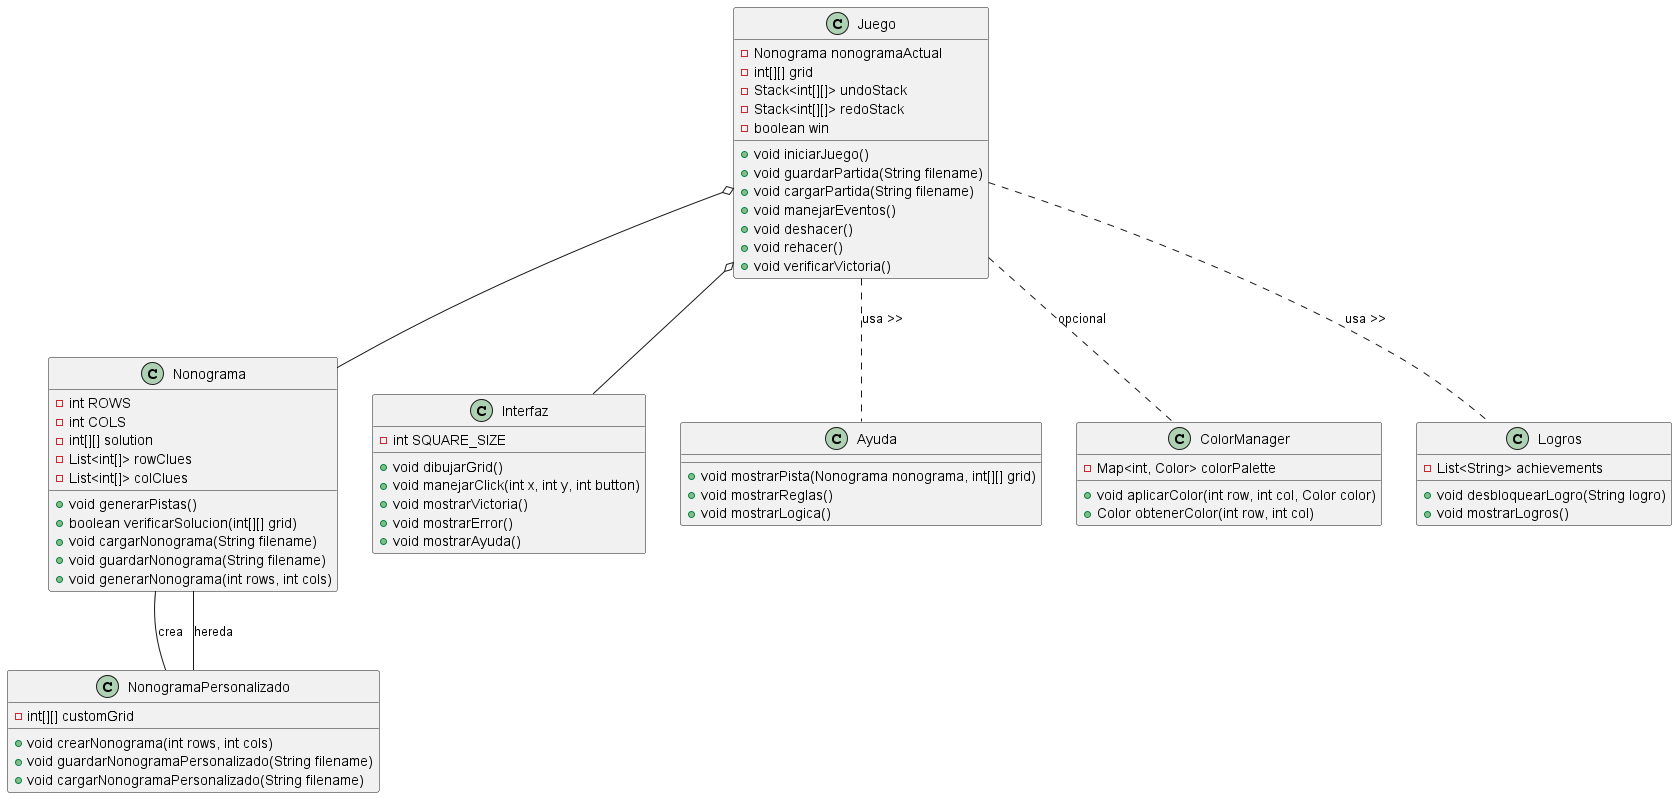

The diagram above was rendered by PlantUML. Its source (embedded in the PNG):
@startuml

' Clase Juego: Gestión del estado del juego y la interacción
class Juego {
    - Nonograma nonogramaActual
    - int[][] grid
    - Stack<int[][]> undoStack
    - Stack<int[][]> redoStack
    - boolean win
    + void iniciarJuego()
    + void guardarPartida(String filename)
    + void cargarPartida(String filename)
    + void manejarEventos()
    + void deshacer()
    + void rehacer()
    + void verificarVictoria()
}

' Clase Nonograma: Representa el nonograma con su solución y pistas
class Nonograma {
    - int ROWS
    - int COLS
    - int[][] solution
    - List<int[]> rowClues
    - List<int[]> colClues
    + void generarPistas()
    + boolean verificarSolucion(int[][] grid)
    + void cargarNonograma(String filename)
    + void guardarNonograma(String filename)
    + void generarNonograma(int rows, int cols)
}

' Clase Interfaz: Dibuja la cuadrícula y maneja la interacción gráfica
class Interfaz {
    - int SQUARE_SIZE
    + void dibujarGrid()
    + void manejarClick(int x, int y, int button)
    + void mostrarVictoria()
    + void mostrarError()
    + void mostrarAyuda()
}

' Clase Ayuda: Proporciona pistas o información lógica
class Ayuda {
    + void mostrarPista(Nonograma nonograma, int[][] grid)
    + void mostrarReglas()
    + void mostrarLogica()
}

' Clase NonogramaPersonalizado: Permite al usuario crear su propio nonograma
class NonogramaPersonalizado {
    - int[][] customGrid
    + void crearNonograma(int rows, int cols)
    + void guardarNonogramaPersonalizado(String filename)
    + void cargarNonogramaPersonalizado(String filename)
}

' Clase ColorManager: Soporte para nonogramas en color
class ColorManager {
    - Map<int, Color> colorPalette
    + void aplicarColor(int row, int col, Color color)
    + Color obtenerColor(int row, int col)
}

' Clase Logros: Sistema de logros para los jugadores
class Logros {
    - List<String> achievements
    + void desbloquearLogro(String logro)
    + void mostrarLogros()
}

' Relaciones entre las clases
Juego o-- Nonograma
Juego o-- Interfaz
Juego .. Ayuda : usa >>
Juego .. Logros : usa >>
Nonograma -- NonogramaPersonalizado : "crea"
NonogramaPersonalizado -- Nonograma : "hereda"
Juego .. ColorManager : opcional

@enduml